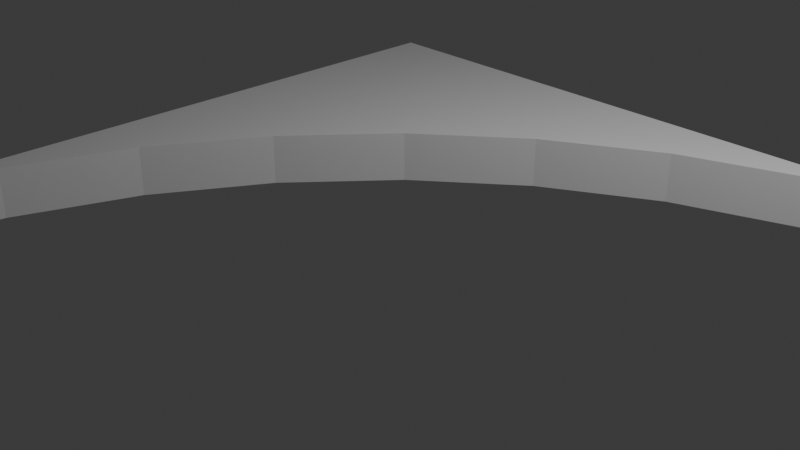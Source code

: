 # Source: Road_Bend1.blend  (saved by Blender 4.5.91; exported with 4.5.12 LTS)
import bpy
from mathutils import Matrix  # noqa: F401  (used for matrix-valued properties, if any)

bpy.ops.wm.read_factory_settings(use_empty=True)
scene = bpy.context.scene
scene.name = 'Scene'

# ---- collections
col_collection = bpy.data.collections.new('Collection'); scene.collection.children.link(col_collection)

# ---- world
world_world = bpy.data.worlds.new('World'); scene.world = world_world
world_world.use_nodes = True; world_world.node_tree.nodes.clear()
_N = world_world.node_tree.nodes; _L = world_world.node_tree.links
n0 = _N.new('ShaderNodeOutputWorld'); n0.name = 'World Output'; n0.location = (200, 100)
n1 = _N.new('ShaderNodeBackground'); n1.name = 'Background'; n1.location = (-200, 100)
n1.inputs[0].default_value = (0.05088, 0.05088, 0.05088, 1.0)
_L.new(n1.outputs[0], n0.inputs[0])
n0.is_active_output = True
world_world.color = (0.05088, 0.05088, 0.05088)
world_world.sun_shadow_jitter_overblur = 0.0

# ---- cameras
cam_camera = bpy.data.cameras.new('Camera')
cam_camera.clip_end = 100.0
cam_camera.ortho_scale = 7.314

# ---- lights
light_light = bpy.data.lights.new('Light', 'POINT')
light_light.energy = 1000.0
light_light.shadow_soft_size = 0.1

# ---- meshes
me_cube_032 = bpy.data.meshes.new('Cube.032')
me_cube_032.from_pydata([(-4.0, 4.0, 0.1), (4.0, 4.0, 0.1), (-4.0, 4.0, -0.5), (4.0, 4.0, -0.5), (-4.0, -4.0, 0.1), (-4.0, -4.0, -0.5), (-4.0, -4.0, 0.1), (4.0, 4.0, 0.1), (-3.766, -2.48, 0.1), (-3.236, -1.036, 0.1), (-2.461, 0.2933, 0.1), (-1.47, 1.47, 0.1), (-0.2933, 2.461, 0.1), (1.036, 3.236, 0.1), (2.48, 3.766, 0.1), (4.0, 4.0, -0.5), (-4.0, -4.0, -0.5), (2.48, 3.766, -0.5), (1.036, 3.236, -0.5), (-0.2933, 2.461, -0.5), (-1.47, 1.47, -0.5), (-2.461, 0.2933, -0.5), (-3.236, -1.036, -0.5), (-3.766, -2.48, -0.5)], [], [(4, 0, 2, 5), (1, 3, 2, 0), (15, 7, 14, 17), (17, 14, 13, 18), (18, 13, 12, 19), (19, 12, 11, 20), (20, 11, 10, 21), (21, 10, 9, 22), (22, 9, 8, 23), (23, 8, 6, 16), (6, 4, 5, 16), (15, 3, 1, 7), (0, 13, 14, 7, 1), (0, 11, 12, 13), (0, 9, 10, 11), (0, 4, 6, 8, 9), (3, 15, 17, 18, 2), (18, 19, 20, 2), (20, 21, 22, 2), (22, 23, 16, 5, 2)])
_k = set([(0, 1), (0, 2), (0, 4), (1, 3), (2, 3), (2, 5), (3, 15), (4, 5), (5, 16), (6, 8), (6, 16), (7, 14), (7, 15), (8, 9), (9, 10), (10, 11), (11, 12), (12, 13), (13, 14), (15, 17), (16, 23), (17, 18), (18, 19), (19, 20), (20, 21), (21, 22), (22, 23)])
me_cube_032.attributes.new('sharp_edge', 'BOOLEAN', 'EDGE').data.foreach_set('value', [ (min(e.vertices), max(e.vertices)) in _k for e in me_cube_032.edges])
_uv = me_cube_032.uv_layers.new(name='UVMap')
_uv.uv.foreach_set('vector', [0.9612, 0.5176, 0.9612, -4.557e-09, 1.0, -1.626e-09, 1.0, 0.5176, 0.9224, -7.487e-09, 0.9612, 2.629e-08, 0.9612, 0.5176, 0.9224, 0.5176, 0.8835, -5.007e-09, 0.9224, -7.937e-09, 0.9224, 0.05502, 0.8835, 0.05502, 0.8835, 0.05502, 0.9224, 0.05502, 0.9224, 0.1254, 0.8835, 0.1254, 0.8835, 0.1254, 0.9224, 0.1254, 0.9224, 0.207, 0.8835, 0.207, 0.8835, 0.207, 0.9224, 0.207, 0.9224, 0.2971, 0.8835, 0.2971, 0.8835, 0.2971, 0.9224, 0.2971, 0.9224, 0.3931, 0.8835, 0.3931, 0.8835, 0.3931, 0.9224, 0.3931, 0.9224, 0.4922, 0.8835, 0.4922, 0.8835, 0.4922, 0.9224, 0.4922, 0.9224, 0.5914, 0.8835, 0.5914, 0.8835, 0.5914, 0.9224, 0.5914, 0.9224, 0.687, 0.8835, 0.687, 0.366, 0.5176, 0.366, 0.5176, 0.366, 0.5176, 0.366, 0.5176, 0.366, 0.5176, 0.366, 0.5176, 0.366, 0.5176, 0.366, 0.5176, -1.89e-08, 0.366, 0.2653, 0.5614, 0.3071, 0.6517, 0.366, 0.732, 0.366, 0.732, -1.89e-08, 0.366, 0.2315, 0.366, 0.24, 0.4651, 0.2653, 0.5614, -1.89e-08, 0.366, 0.2653, 0.1706, 0.24, 0.2668, 0.2315, 0.366, -1.89e-08, 0.366, 0.366, -2.473e-08, 0.366, -2.473e-08, 0.3071, 0.08025, 0.2653, 0.1706, 0.366, 0.5176, 0.366, 0.5176, 0.4643, 0.5024, 0.5578, 0.4681, 0.8835, 0.5176, 0.5578, 0.4681, 0.6437, 0.418, 0.7199, 0.3539, 0.8835, 0.5176, 0.7199, 0.3539, 0.784, 0.2778, 0.8341, 0.1918, 0.8835, 0.5176, 0.8341, 0.1918, 0.8684, 0.09837, 0.8835, 0.0, 0.8835, 0.0, 0.8835, 0.5176])
me_cube_032.update()

# ---- objects
ob_light = bpy.data.objects.new('Light', light_light)
ob_camera = bpy.data.objects.new('Camera', cam_camera)
ob_road_bend1 = bpy.data.objects.new('Road_Bend1', me_cube_032)

# ---- transforms, parenting, visibility, modifiers, constraints
ob_light.location = (4.076, 1.005, 5.904)
ob_light.rotation_euler = (0.6503, 0.05522, 1.866)
ob_light.lock_rotations_4d = False
ob_light.empty_display_type = 'ARROWS'
ob_light.color = (0.0, 0.0, 0.0, 0.0)
ob_light.lineart.crease_threshold = 0.0
ob_camera.location = (7.359, -6.926, 4.958)
ob_camera.rotation_euler = (1.109, 0.0, 0.8149)
ob_camera.lock_rotations_4d = False
ob_camera.empty_display_type = 'ARROWS'
ob_camera.color = (0.0, 0.0, 0.0, 0.0)
ob_camera.display_type = 'WIRE'
ob_camera.lineart.crease_threshold = 0.0
ob_road_bend1.location = (0.0, 0.0, 0.0)

# ---- collection membership
col_collection.objects.link(ob_light)
col_collection.objects.link(ob_camera)
col_collection.objects.link(ob_road_bend1)

# ---- scene / render settings (as saved in the file)
scene.camera = ob_camera
scene.frame_start = 1; scene.frame_end = 250; scene.frame_set(-1)
scene.render.engine = 'BLENDER_EEVEE_NEXT'
bpy.context.view_layer.update()
